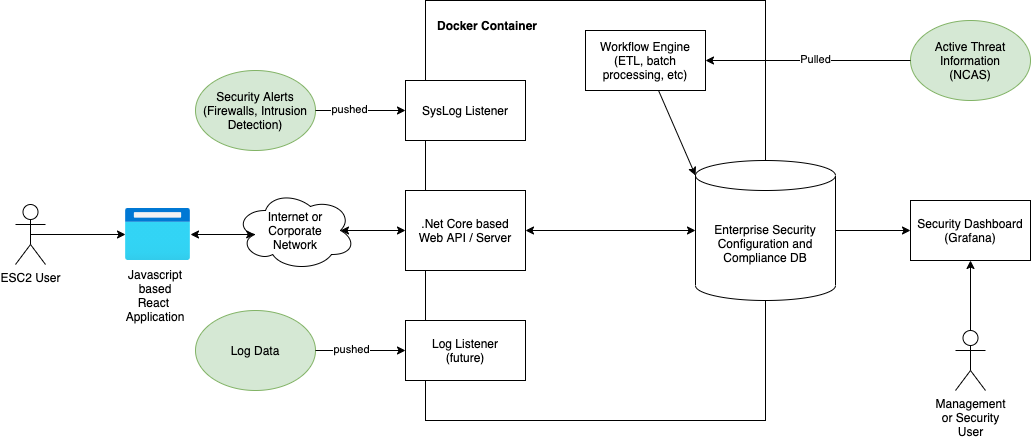

The diagram above was exported from draw.io. Its source (the exported page's mxGraphModel, read from the mxfile embedded in the PNG):
<mxGraphModel dx="1525" dy="997" grid="1" gridSize="10" guides="1" tooltips="1" connect="1" arrows="1" fold="1" page="1" pageScale="1" pageWidth="1700" pageHeight="1100" math="0" shadow="0">
  <root>
    <mxCell id="0" />
    <mxCell id="1" parent="0" />
    <mxCell id="Yfj8y9DIUpq70wDMrGit-1" value="" style="rounded=0;whiteSpace=wrap;html=1;" parent="1" vertex="1">
      <mxGeometry x="450" y="40" width="340" height="420" as="geometry" />
    </mxCell>
    <mxCell id="zcS1Bn0m5bNWMA3LEubi-1" value="Enterprise Security Configuration and Compliance DB" style="shape=cylinder3;whiteSpace=wrap;html=1;boundedLbl=1;backgroundOutline=1;size=15;" parent="1" vertex="1">
      <mxGeometry x="720" y="200" width="140" height="140" as="geometry" />
    </mxCell>
    <mxCell id="zcS1Bn0m5bNWMA3LEubi-3" value="Workflow Engine&lt;br&gt;(ETL, batch processing, etc)" style="rounded=0;whiteSpace=wrap;html=1;" parent="1" vertex="1">
      <mxGeometry x="610" y="70" width="120" height="60" as="geometry" />
    </mxCell>
    <mxCell id="zcS1Bn0m5bNWMA3LEubi-4" value=".Net Core based&lt;br&gt;Web API / Server" style="rounded=0;whiteSpace=wrap;html=1;" parent="1" vertex="1">
      <mxGeometry x="430" y="230" width="120" height="80" as="geometry" />
    </mxCell>
    <mxCell id="zcS1Bn0m5bNWMA3LEubi-16" style="edgeStyle=orthogonalEdgeStyle;rounded=0;orthogonalLoop=1;jettySize=auto;html=1;exitX=0.5;exitY=0.5;exitDx=0;exitDy=0;exitPerimeter=0;" parent="1" source="zcS1Bn0m5bNWMA3LEubi-5" target="zcS1Bn0m5bNWMA3LEubi-10" edge="1">
      <mxGeometry relative="1" as="geometry" />
    </mxCell>
    <mxCell id="zcS1Bn0m5bNWMA3LEubi-5" value="ESC2 User" style="shape=umlActor;verticalLabelPosition=bottom;verticalAlign=top;html=1;outlineConnect=0;" parent="1" vertex="1">
      <mxGeometry x="40" y="244" width="30" height="60" as="geometry" />
    </mxCell>
    <mxCell id="zcS1Bn0m5bNWMA3LEubi-6" value="Internet or&lt;br&gt;Corporate&lt;br&gt;Network" style="ellipse;shape=cloud;whiteSpace=wrap;html=1;" parent="1" vertex="1">
      <mxGeometry x="260" y="230" width="120" height="80" as="geometry" />
    </mxCell>
    <mxCell id="zcS1Bn0m5bNWMA3LEubi-10" value="" style="aspect=fixed;html=1;points=[];align=center;image;fontSize=12;image=img/lib/azure2/general/Browser.svg;" parent="1" vertex="1">
      <mxGeometry x="150" y="248" width="65" height="52" as="geometry" />
    </mxCell>
    <mxCell id="zcS1Bn0m5bNWMA3LEubi-13" value="Log Data" style="ellipse;whiteSpace=wrap;html=1;fillColor=#d5e8d4;strokeColor=#82b366;" parent="1" vertex="1">
      <mxGeometry x="220" y="350" width="120" height="80" as="geometry" />
    </mxCell>
    <mxCell id="zcS1Bn0m5bNWMA3LEubi-14" value="Security Alerts&lt;br&gt;(Firewalls, Intrusion Detection)" style="ellipse;whiteSpace=wrap;html=1;fillColor=#d5e8d4;strokeColor=#82b366;" parent="1" vertex="1">
      <mxGeometry x="220" y="110" width="120" height="80" as="geometry" />
    </mxCell>
    <mxCell id="zcS1Bn0m5bNWMA3LEubi-15" value="Active Threat Information&lt;br&gt;(NCAS)" style="ellipse;whiteSpace=wrap;html=1;fillColor=#d5e8d4;strokeColor=#82b366;" parent="1" vertex="1">
      <mxGeometry x="935" y="60" width="120" height="80" as="geometry" />
    </mxCell>
    <mxCell id="zcS1Bn0m5bNWMA3LEubi-17" value="Javascript&lt;br&gt;based React&amp;nbsp;&lt;br&gt;Application" style="text;html=1;strokeColor=none;fillColor=none;align=center;verticalAlign=middle;whiteSpace=wrap;rounded=0;" parent="1" vertex="1">
      <mxGeometry x="150" y="300" width="60" height="70" as="geometry" />
    </mxCell>
    <mxCell id="zcS1Bn0m5bNWMA3LEubi-20" value="" style="endArrow=classic;startArrow=classic;html=1;rounded=0;entryX=0;entryY=0.5;entryDx=0;entryDy=0;entryPerimeter=0;exitX=1;exitY=0.5;exitDx=0;exitDy=0;" parent="1" source="zcS1Bn0m5bNWMA3LEubi-4" target="zcS1Bn0m5bNWMA3LEubi-1" edge="1">
      <mxGeometry width="50" height="50" relative="1" as="geometry">
        <mxPoint x="480" y="470" as="sourcePoint" />
        <mxPoint x="530" y="420" as="targetPoint" />
      </mxGeometry>
    </mxCell>
    <mxCell id="zcS1Bn0m5bNWMA3LEubi-21" value="" style="endArrow=classic;startArrow=classic;html=1;rounded=0;entryX=0;entryY=0.5;entryDx=0;entryDy=0;exitX=0.875;exitY=0.5;exitDx=0;exitDy=0;exitPerimeter=0;" parent="1" source="zcS1Bn0m5bNWMA3LEubi-6" target="zcS1Bn0m5bNWMA3LEubi-4" edge="1">
      <mxGeometry width="50" height="50" relative="1" as="geometry">
        <mxPoint x="360" y="500" as="sourcePoint" />
        <mxPoint x="410" y="450" as="targetPoint" />
      </mxGeometry>
    </mxCell>
    <mxCell id="zcS1Bn0m5bNWMA3LEubi-22" value="" style="endArrow=classic;startArrow=classic;html=1;rounded=0;entryX=0.16;entryY=0.55;entryDx=0;entryDy=0;entryPerimeter=0;" parent="1" source="zcS1Bn0m5bNWMA3LEubi-10" target="zcS1Bn0m5bNWMA3LEubi-6" edge="1">
      <mxGeometry width="50" height="50" relative="1" as="geometry">
        <mxPoint x="260" y="500" as="sourcePoint" />
        <mxPoint x="310" y="450" as="targetPoint" />
      </mxGeometry>
    </mxCell>
    <mxCell id="zcS1Bn0m5bNWMA3LEubi-27" value="Security Dashboard&lt;br&gt;(Grafana)" style="rounded=0;whiteSpace=wrap;html=1;" parent="1" vertex="1">
      <mxGeometry x="935" y="240" width="120" height="60" as="geometry" />
    </mxCell>
    <mxCell id="zcS1Bn0m5bNWMA3LEubi-28" value="" style="endArrow=classic;html=1;rounded=0;entryX=0;entryY=0.5;entryDx=0;entryDy=0;exitX=1;exitY=0.5;exitDx=0;exitDy=0;exitPerimeter=0;" parent="1" source="zcS1Bn0m5bNWMA3LEubi-1" target="zcS1Bn0m5bNWMA3LEubi-27" edge="1">
      <mxGeometry width="50" height="50" relative="1" as="geometry">
        <mxPoint x="1010" y="340" as="sourcePoint" />
        <mxPoint x="1090" y="335" as="targetPoint" />
      </mxGeometry>
    </mxCell>
    <mxCell id="Yfj8y9DIUpq70wDMrGit-5" value="" style="edgeStyle=orthogonalEdgeStyle;rounded=0;orthogonalLoop=1;jettySize=auto;html=1;" parent="1" source="Yfj8y9DIUpq70wDMrGit-2" target="zcS1Bn0m5bNWMA3LEubi-27" edge="1">
      <mxGeometry relative="1" as="geometry" />
    </mxCell>
    <mxCell id="Yfj8y9DIUpq70wDMrGit-2" value="Management&lt;br&gt;or Security&lt;br&gt;User" style="shape=umlActor;verticalLabelPosition=bottom;verticalAlign=top;html=1;outlineConnect=0;" parent="1" vertex="1">
      <mxGeometry x="980" y="370" width="30" height="60" as="geometry" />
    </mxCell>
    <mxCell id="Yfj8y9DIUpq70wDMrGit-6" value="Docker Container" style="text;html=1;strokeColor=none;fillColor=none;align=left;verticalAlign=middle;whiteSpace=wrap;rounded=0;fontStyle=1" parent="1" vertex="1">
      <mxGeometry x="460" y="50" width="200" height="30" as="geometry" />
    </mxCell>
    <mxCell id="_cOYqrznf5OjIl81MvE2-1" value="" style="endArrow=classic;html=1;rounded=0;exitX=0;exitY=0.5;exitDx=0;exitDy=0;entryX=1;entryY=0.5;entryDx=0;entryDy=0;" edge="1" parent="1" source="zcS1Bn0m5bNWMA3LEubi-15" target="zcS1Bn0m5bNWMA3LEubi-3">
      <mxGeometry width="50" height="50" relative="1" as="geometry">
        <mxPoint x="610" y="520" as="sourcePoint" />
        <mxPoint x="660" y="470" as="targetPoint" />
      </mxGeometry>
    </mxCell>
    <mxCell id="_cOYqrznf5OjIl81MvE2-8" value="Pulled" style="edgeLabel;html=1;align=center;verticalAlign=middle;resizable=0;points=[];" vertex="1" connectable="0" parent="_cOYqrznf5OjIl81MvE2-1">
      <mxGeometry x="-0.0621" y="-2" relative="1" as="geometry">
        <mxPoint as="offset" />
      </mxGeometry>
    </mxCell>
    <mxCell id="_cOYqrznf5OjIl81MvE2-2" value="" style="endArrow=classic;html=1;rounded=0;entryX=0;entryY=0;entryDx=0;entryDy=15;entryPerimeter=0;" edge="1" parent="1" source="zcS1Bn0m5bNWMA3LEubi-3" target="zcS1Bn0m5bNWMA3LEubi-1">
      <mxGeometry width="50" height="50" relative="1" as="geometry">
        <mxPoint x="610" y="520" as="sourcePoint" />
        <mxPoint x="660" y="470" as="targetPoint" />
      </mxGeometry>
    </mxCell>
    <mxCell id="_cOYqrznf5OjIl81MvE2-3" value="SysLog Listener" style="rounded=0;whiteSpace=wrap;html=1;" vertex="1" parent="1">
      <mxGeometry x="430" y="120" width="120" height="60" as="geometry" />
    </mxCell>
    <mxCell id="_cOYqrznf5OjIl81MvE2-4" value="" style="endArrow=classic;html=1;rounded=0;exitX=1;exitY=0.5;exitDx=0;exitDy=0;entryX=0;entryY=0.5;entryDx=0;entryDy=0;" edge="1" parent="1" source="zcS1Bn0m5bNWMA3LEubi-14" target="_cOYqrznf5OjIl81MvE2-3">
      <mxGeometry width="50" height="50" relative="1" as="geometry">
        <mxPoint x="360" y="200" as="sourcePoint" />
        <mxPoint x="410" y="150" as="targetPoint" />
      </mxGeometry>
    </mxCell>
    <mxCell id="_cOYqrznf5OjIl81MvE2-9" value="pushed" style="edgeLabel;html=1;align=center;verticalAlign=middle;resizable=0;points=[];" vertex="1" connectable="0" parent="_cOYqrznf5OjIl81MvE2-4">
      <mxGeometry x="-0.2632" y="2" relative="1" as="geometry">
        <mxPoint as="offset" />
      </mxGeometry>
    </mxCell>
    <mxCell id="_cOYqrznf5OjIl81MvE2-5" value="Log Listener&lt;br&gt;(future)" style="rounded=0;whiteSpace=wrap;html=1;" vertex="1" parent="1">
      <mxGeometry x="430" y="360" width="120" height="60" as="geometry" />
    </mxCell>
    <mxCell id="_cOYqrznf5OjIl81MvE2-6" value="" style="endArrow=classic;html=1;rounded=0;entryX=0;entryY=0.5;entryDx=0;entryDy=0;exitX=1;exitY=0.5;exitDx=0;exitDy=0;" edge="1" parent="1" source="zcS1Bn0m5bNWMA3LEubi-13" target="_cOYqrznf5OjIl81MvE2-5">
      <mxGeometry width="50" height="50" relative="1" as="geometry">
        <mxPoint x="400" y="620" as="sourcePoint" />
        <mxPoint x="450" y="570" as="targetPoint" />
      </mxGeometry>
    </mxCell>
    <mxCell id="_cOYqrznf5OjIl81MvE2-10" value="pushed" style="edgeLabel;html=1;align=center;verticalAlign=middle;resizable=0;points=[];" vertex="1" connectable="0" parent="_cOYqrznf5OjIl81MvE2-6">
      <mxGeometry x="-0.2222" y="2" relative="1" as="geometry">
        <mxPoint as="offset" />
      </mxGeometry>
    </mxCell>
  </root>
</mxGraphModel>